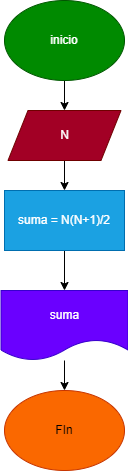

The diagram above was exported from draw.io. Its source (the exported page's mxGraphModel, read from the mxfile embedded in the PNG):
<mxGraphModel dx="1118" dy="790" grid="1" gridSize="10" guides="1" tooltips="1" connect="1" arrows="1" fold="1" page="1" pageScale="1" pageWidth="827" pageHeight="1169" math="0" shadow="0">
  <root>
    <mxCell id="0" />
    <mxCell id="1" parent="0" />
    <mxCell id="6" value="" style="edgeStyle=none;html=1;" edge="1" parent="1" target="5">
      <mxGeometry relative="1" as="geometry">
        <mxPoint x="393" y="120" as="sourcePoint" />
      </mxGeometry>
    </mxCell>
    <mxCell id="9" value="" style="edgeStyle=none;html=1;" edge="1" parent="1" source="5" target="7">
      <mxGeometry relative="1" as="geometry" />
    </mxCell>
    <mxCell id="5" value="N" style="shape=parallelogram;perimeter=parallelogramPerimeter;whiteSpace=wrap;html=1;fixedSize=1;fillColor=#a20025;fontColor=#ffffff;strokeColor=#6F0000;" vertex="1" parent="1">
      <mxGeometry x="336.5" y="160" width="113" height="50" as="geometry" />
    </mxCell>
    <mxCell id="11" value="" style="edgeStyle=none;html=1;" edge="1" parent="1" source="7" target="10">
      <mxGeometry relative="1" as="geometry" />
    </mxCell>
    <mxCell id="7" value="suma = N(N+1)/2" style="rounded=0;whiteSpace=wrap;html=1;fillColor=#1ba1e2;fontColor=#ffffff;strokeColor=#006EAF;" vertex="1" parent="1">
      <mxGeometry x="333" y="240" width="120" height="60" as="geometry" />
    </mxCell>
    <mxCell id="13" value="" style="edgeStyle=none;html=1;" edge="1" parent="1" source="10">
      <mxGeometry relative="1" as="geometry">
        <mxPoint x="393" y="440" as="targetPoint" />
      </mxGeometry>
    </mxCell>
    <mxCell id="10" value="suma" style="shape=document;whiteSpace=wrap;html=1;boundedLbl=1;fillColor=#6a00ff;fontColor=#ffffff;strokeColor=#3700CC;" vertex="1" parent="1">
      <mxGeometry x="329.5" y="340" width="127" height="70" as="geometry" />
    </mxCell>
    <mxCell id="14" value="FIn" style="ellipse;whiteSpace=wrap;html=1;fillColor=#fa6800;fontColor=#000000;strokeColor=#C73500;" vertex="1" parent="1">
      <mxGeometry x="333" y="440" width="120" height="80" as="geometry" />
    </mxCell>
    <mxCell id="15" value="inicio" style="ellipse;whiteSpace=wrap;html=1;fillColor=#008a00;fontColor=#ffffff;strokeColor=#005700;" vertex="1" parent="1">
      <mxGeometry x="333" y="50" width="120" height="80" as="geometry" />
    </mxCell>
  </root>
</mxGraphModel>